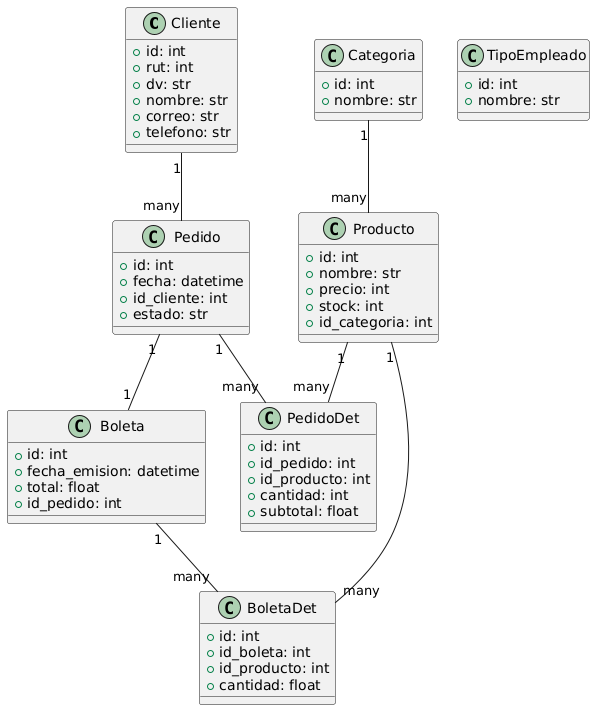

The diagram above was rendered by PlantUML. Its source (embedded in the PNG):
@startuml
class Cliente {
    +id: int
    +rut: int
    +dv: str
    +nombre: str
    +correo: str
    +telefono: str
}

class TipoEmpleado {
    +id: int
    +nombre: str
}

class Categoria {
    +id: int
    +nombre: str
}

class Producto {
    +id: int
    +nombre: str
    +precio: int
    +stock: int
    +id_categoria: int
}

class Pedido {
    +id: int
    +fecha: datetime
    +id_cliente: int
    +estado: str
}

class PedidoDet {
    +id: int
    +id_pedido: int
    +id_producto: int
    +cantidad: int
    +subtotal: float
}

class Boleta {
    +id: int
    +fecha_emision: datetime
    +total: float
    +id_pedido: int
}

class BoletaDet {
    +id: int
    +id_boleta: int
    +id_producto: int
    +cantidad: float
}

' Relaciones
Cliente "1" -- "many" Pedido
Pedido "1" -- "many" PedidoDet
Producto "1" -- "many" PedidoDet
Producto "1" -- "many" BoletaDet
Categoria "1" -- "many" Producto
Pedido "1" -- "1" Boleta
Boleta "1" -- "many" BoletaDet
@enduml